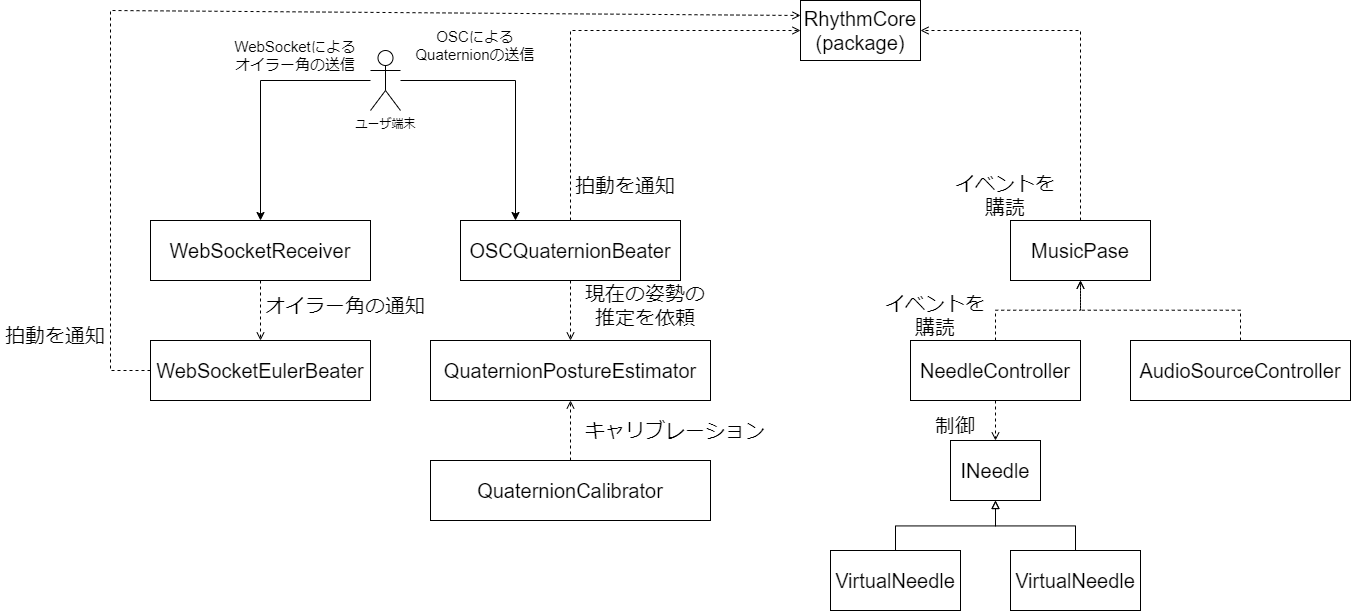

The diagram above was exported from draw.io. Its source (the exported page's mxGraphModel, read from the mxfile embedded in the PNG):
<mxGraphModel dx="2401" dy="1236" grid="1" gridSize="10" guides="1" tooltips="1" connect="1" arrows="1" fold="1" page="1" pageScale="1" pageWidth="827" pageHeight="1169" math="0" shadow="0">
  <root>
    <mxCell id="0" />
    <mxCell id="1" parent="0" />
    <mxCell id="SjMu_FmYqwZaF5N_jxFZ-1" value="RhythmCore&lt;br&gt;(package)" style="rounded=0;whiteSpace=wrap;html=1;fontSize=20;" parent="1" vertex="1">
      <mxGeometry x="470" y="140" width="120" height="60" as="geometry" />
    </mxCell>
    <mxCell id="SjMu_FmYqwZaF5N_jxFZ-2" value="OSCQuaternionBeater" style="rounded=0;whiteSpace=wrap;html=1;fontSize=20;" parent="1" vertex="1">
      <mxGeometry x="130" y="360" width="220" height="60" as="geometry" />
    </mxCell>
    <mxCell id="SjMu_FmYqwZaF5N_jxFZ-3" value="" style="endArrow=open;html=1;rounded=0;fontSize=20;exitX=0.5;exitY=0;exitDx=0;exitDy=0;entryX=0;entryY=0.5;entryDx=0;entryDy=0;dashed=1;endFill=0;" parent="1" source="SjMu_FmYqwZaF5N_jxFZ-2" target="SjMu_FmYqwZaF5N_jxFZ-1" edge="1">
      <mxGeometry width="50" height="50" relative="1" as="geometry">
        <mxPoint x="390" y="460" as="sourcePoint" />
        <mxPoint x="440" y="410" as="targetPoint" />
        <Array as="points">
          <mxPoint x="240" y="170" />
        </Array>
      </mxGeometry>
    </mxCell>
    <mxCell id="SjMu_FmYqwZaF5N_jxFZ-4" value="拍動を通知" style="text;html=1;strokeColor=none;fillColor=none;align=center;verticalAlign=middle;whiteSpace=wrap;rounded=0;fontSize=20;" parent="1" vertex="1">
      <mxGeometry x="240" y="310" width="110" height="30" as="geometry" />
    </mxCell>
    <mxCell id="SjMu_FmYqwZaF5N_jxFZ-5" value="QuaternionPostureEstimator" style="rounded=0;whiteSpace=wrap;html=1;fontSize=20;" parent="1" vertex="1">
      <mxGeometry x="100" y="480" width="280" height="60" as="geometry" />
    </mxCell>
    <mxCell id="SjMu_FmYqwZaF5N_jxFZ-6" value="" style="endArrow=open;html=1;rounded=0;dashed=1;fontSize=20;exitX=0.5;exitY=1;exitDx=0;exitDy=0;entryX=0.5;entryY=0;entryDx=0;entryDy=0;endFill=0;" parent="1" source="SjMu_FmYqwZaF5N_jxFZ-2" target="SjMu_FmYqwZaF5N_jxFZ-5" edge="1">
      <mxGeometry width="50" height="50" relative="1" as="geometry">
        <mxPoint x="390" y="460" as="sourcePoint" />
        <mxPoint x="440" y="410" as="targetPoint" />
      </mxGeometry>
    </mxCell>
    <mxCell id="SjMu_FmYqwZaF5N_jxFZ-7" value="QuaternionCalibrator" style="rounded=0;whiteSpace=wrap;html=1;fontSize=20;" parent="1" vertex="1">
      <mxGeometry x="100" y="600" width="280" height="60" as="geometry" />
    </mxCell>
    <mxCell id="SjMu_FmYqwZaF5N_jxFZ-8" value="" style="endArrow=open;html=1;rounded=0;dashed=1;fontSize=20;exitX=0.5;exitY=0;exitDx=0;exitDy=0;endFill=0;entryX=0.5;entryY=1;entryDx=0;entryDy=0;" parent="1" source="SjMu_FmYqwZaF5N_jxFZ-7" target="SjMu_FmYqwZaF5N_jxFZ-5" edge="1">
      <mxGeometry width="50" height="50" relative="1" as="geometry">
        <mxPoint x="250" y="430" as="sourcePoint" />
        <mxPoint x="290" y="570" as="targetPoint" />
      </mxGeometry>
    </mxCell>
    <mxCell id="SjMu_FmYqwZaF5N_jxFZ-9" value="現在の姿勢の推定を依頼" style="text;html=1;strokeColor=none;fillColor=none;align=center;verticalAlign=middle;whiteSpace=wrap;rounded=0;fontSize=20;" parent="1" vertex="1">
      <mxGeometry x="250" y="430" width="130" height="30" as="geometry" />
    </mxCell>
    <mxCell id="SjMu_FmYqwZaF5N_jxFZ-10" value="キャリブレーション" style="text;html=1;strokeColor=none;fillColor=none;align=center;verticalAlign=middle;whiteSpace=wrap;rounded=0;fontSize=20;" parent="1" vertex="1">
      <mxGeometry x="250" y="554.5" width="190" height="30" as="geometry" />
    </mxCell>
    <mxCell id="SjMu_FmYqwZaF5N_jxFZ-11" value="MusicPase" style="rounded=0;whiteSpace=wrap;html=1;fontSize=20;" parent="1" vertex="1">
      <mxGeometry x="680" y="360" width="140" height="60" as="geometry" />
    </mxCell>
    <mxCell id="SjMu_FmYqwZaF5N_jxFZ-12" value="" style="endArrow=open;html=1;rounded=0;dashed=1;fontSize=20;exitX=0.5;exitY=0;exitDx=0;exitDy=0;entryX=1;entryY=0.5;entryDx=0;entryDy=0;endFill=0;" parent="1" source="SjMu_FmYqwZaF5N_jxFZ-11" target="SjMu_FmYqwZaF5N_jxFZ-1" edge="1">
      <mxGeometry width="50" height="50" relative="1" as="geometry">
        <mxPoint x="250" y="430" as="sourcePoint" />
        <mxPoint x="250" y="490" as="targetPoint" />
        <Array as="points">
          <mxPoint x="750" y="170" />
        </Array>
      </mxGeometry>
    </mxCell>
    <mxCell id="SjMu_FmYqwZaF5N_jxFZ-13" value="イベントを購読" style="text;html=1;strokeColor=none;fillColor=none;align=center;verticalAlign=middle;whiteSpace=wrap;rounded=0;fontSize=20;" parent="1" vertex="1">
      <mxGeometry x="620" y="320" width="110" height="30" as="geometry" />
    </mxCell>
    <mxCell id="SjMu_FmYqwZaF5N_jxFZ-14" value="NeedleController" style="rounded=0;whiteSpace=wrap;html=1;fontSize=20;" parent="1" vertex="1">
      <mxGeometry x="580" y="480" width="170" height="60" as="geometry" />
    </mxCell>
    <mxCell id="SjMu_FmYqwZaF5N_jxFZ-15" value="" style="endArrow=open;html=1;rounded=0;dashed=1;fontSize=20;exitX=0.5;exitY=0;exitDx=0;exitDy=0;endFill=0;entryX=0.5;entryY=1;entryDx=0;entryDy=0;edgeStyle=elbowEdgeStyle;elbow=vertical;" parent="1" source="SjMu_FmYqwZaF5N_jxFZ-14" target="SjMu_FmYqwZaF5N_jxFZ-11" edge="1">
      <mxGeometry width="50" height="50" relative="1" as="geometry">
        <mxPoint x="250" y="610" as="sourcePoint" />
        <mxPoint x="250" y="550" as="targetPoint" />
      </mxGeometry>
    </mxCell>
    <mxCell id="SjMu_FmYqwZaF5N_jxFZ-16" value="VirtualNeedle" style="rounded=0;whiteSpace=wrap;html=1;fontSize=20;" parent="1" vertex="1">
      <mxGeometry x="500" y="690" width="130" height="60" as="geometry" />
    </mxCell>
    <mxCell id="SjMu_FmYqwZaF5N_jxFZ-17" value="VirtualNeedle" style="rounded=0;whiteSpace=wrap;html=1;fontSize=20;" parent="1" vertex="1">
      <mxGeometry x="680" y="690" width="130" height="60" as="geometry" />
    </mxCell>
    <mxCell id="SjMu_FmYqwZaF5N_jxFZ-18" value="" style="endArrow=block;html=1;rounded=0;fontSize=20;endFill=0;entryX=0.5;entryY=1;entryDx=0;entryDy=0;edgeStyle=elbowEdgeStyle;elbow=vertical;exitX=0.5;exitY=0;exitDx=0;exitDy=0;" parent="1" source="SjMu_FmYqwZaF5N_jxFZ-16" target="SjMu_FmYqwZaF5N_jxFZ-20" edge="1">
      <mxGeometry width="50" height="50" relative="1" as="geometry">
        <mxPoint x="250" y="610" as="sourcePoint" />
        <mxPoint x="660" y="650" as="targetPoint" />
      </mxGeometry>
    </mxCell>
    <mxCell id="SjMu_FmYqwZaF5N_jxFZ-19" value="" style="endArrow=block;html=1;rounded=0;fontSize=20;endFill=0;entryX=0.5;entryY=1;entryDx=0;entryDy=0;edgeStyle=elbowEdgeStyle;elbow=vertical;exitX=0.5;exitY=0;exitDx=0;exitDy=0;" parent="1" source="SjMu_FmYqwZaF5N_jxFZ-17" target="SjMu_FmYqwZaF5N_jxFZ-20" edge="1">
      <mxGeometry width="50" height="50" relative="1" as="geometry">
        <mxPoint x="575" y="610" as="sourcePoint" />
        <mxPoint x="660" y="650" as="targetPoint" />
      </mxGeometry>
    </mxCell>
    <mxCell id="SjMu_FmYqwZaF5N_jxFZ-20" value="INeedle" style="rounded=0;whiteSpace=wrap;html=1;fontSize=20;" parent="1" vertex="1">
      <mxGeometry x="620" y="580" width="90" height="60" as="geometry" />
    </mxCell>
    <mxCell id="SjMu_FmYqwZaF5N_jxFZ-21" value="" style="endArrow=open;html=1;rounded=0;dashed=1;fontSize=20;exitX=0.5;exitY=1;exitDx=0;exitDy=0;endFill=0;entryX=0.5;entryY=0;entryDx=0;entryDy=0;" parent="1" source="SjMu_FmYqwZaF5N_jxFZ-14" target="SjMu_FmYqwZaF5N_jxFZ-20" edge="1">
      <mxGeometry width="50" height="50" relative="1" as="geometry">
        <mxPoint x="250" y="610" as="sourcePoint" />
        <mxPoint x="250" y="550" as="targetPoint" />
      </mxGeometry>
    </mxCell>
    <mxCell id="SjMu_FmYqwZaF5N_jxFZ-22" value="制御" style="text;html=1;strokeColor=none;fillColor=none;align=center;verticalAlign=middle;whiteSpace=wrap;rounded=0;fontSize=20;" parent="1" vertex="1">
      <mxGeometry x="590" y="550" width="70" height="30" as="geometry" />
    </mxCell>
    <mxCell id="SjMu_FmYqwZaF5N_jxFZ-23" value="AudioSourceController" style="rounded=0;whiteSpace=wrap;html=1;fontSize=20;" parent="1" vertex="1">
      <mxGeometry x="800" y="480" width="220" height="60" as="geometry" />
    </mxCell>
    <mxCell id="SjMu_FmYqwZaF5N_jxFZ-24" value="" style="endArrow=open;html=1;rounded=0;dashed=1;fontSize=20;exitX=0.5;exitY=0;exitDx=0;exitDy=0;endFill=0;edgeStyle=elbowEdgeStyle;elbow=vertical;entryX=0.5;entryY=1;entryDx=0;entryDy=0;" parent="1" source="SjMu_FmYqwZaF5N_jxFZ-23" target="SjMu_FmYqwZaF5N_jxFZ-11" edge="1">
      <mxGeometry width="50" height="50" relative="1" as="geometry">
        <mxPoint x="675" y="490" as="sourcePoint" />
        <mxPoint x="810" y="440" as="targetPoint" />
      </mxGeometry>
    </mxCell>
    <mxCell id="SjMu_FmYqwZaF5N_jxFZ-25" value="イベントを購読" style="text;html=1;strokeColor=none;fillColor=none;align=center;verticalAlign=middle;whiteSpace=wrap;rounded=0;fontSize=20;" parent="1" vertex="1">
      <mxGeometry x="550" y="440" width="110" height="30" as="geometry" />
    </mxCell>
    <mxCell id="m6_NWNBmbKS1GMtzLnz4-1" value="ユーザ端末" style="shape=umlActor;verticalLabelPosition=bottom;verticalAlign=top;html=1;outlineConnect=0;" vertex="1" parent="1">
      <mxGeometry x="40" y="190" width="30" height="60" as="geometry" />
    </mxCell>
    <mxCell id="m6_NWNBmbKS1GMtzLnz4-2" value="" style="endArrow=classic;html=1;rounded=0;entryX=0.25;entryY=0;entryDx=0;entryDy=0;" edge="1" parent="1" source="m6_NWNBmbKS1GMtzLnz4-1" target="SjMu_FmYqwZaF5N_jxFZ-2">
      <mxGeometry width="50" height="50" relative="1" as="geometry">
        <mxPoint x="10" y="380" as="sourcePoint" />
        <mxPoint x="60" y="330" as="targetPoint" />
        <Array as="points">
          <mxPoint x="185" y="220" />
        </Array>
      </mxGeometry>
    </mxCell>
    <mxCell id="m6_NWNBmbKS1GMtzLnz4-3" value="OSCによるQuaternionの送信" style="text;html=1;strokeColor=none;fillColor=none;align=center;verticalAlign=middle;whiteSpace=wrap;rounded=0;fontSize=15;" vertex="1" parent="1">
      <mxGeometry x="80" y="170" width="130" height="30" as="geometry" />
    </mxCell>
    <mxCell id="m6_NWNBmbKS1GMtzLnz4-4" value="WebSocketReceiver" style="rounded=0;whiteSpace=wrap;html=1;fontSize=20;" vertex="1" parent="1">
      <mxGeometry x="-180" y="360" width="220" height="60" as="geometry" />
    </mxCell>
    <mxCell id="m6_NWNBmbKS1GMtzLnz4-5" value="" style="endArrow=classic;html=1;rounded=0;entryX=0.5;entryY=0;entryDx=0;entryDy=0;" edge="1" parent="1" source="m6_NWNBmbKS1GMtzLnz4-1" target="m6_NWNBmbKS1GMtzLnz4-4">
      <mxGeometry width="50" height="50" relative="1" as="geometry">
        <mxPoint x="20" y="320" as="sourcePoint" />
        <mxPoint x="195" y="369.9999999999998" as="targetPoint" />
        <Array as="points">
          <mxPoint x="-70" y="220" />
        </Array>
      </mxGeometry>
    </mxCell>
    <mxCell id="m6_NWNBmbKS1GMtzLnz4-6" value="WebSocketによるオイラー角の送信" style="text;html=1;strokeColor=none;fillColor=none;align=center;verticalAlign=middle;whiteSpace=wrap;rounded=0;fontSize=15;" vertex="1" parent="1">
      <mxGeometry x="-100" y="180" width="130" height="30" as="geometry" />
    </mxCell>
    <mxCell id="m6_NWNBmbKS1GMtzLnz4-7" value="WebSocketEulerBeater" style="rounded=0;whiteSpace=wrap;html=1;fontSize=20;" vertex="1" parent="1">
      <mxGeometry x="-180" y="480" width="220" height="60" as="geometry" />
    </mxCell>
    <mxCell id="m6_NWNBmbKS1GMtzLnz4-8" value="" style="endArrow=open;html=1;rounded=0;dashed=1;fontSize=20;entryX=0.5;entryY=0;entryDx=0;entryDy=0;endFill=0;exitX=0.5;exitY=1;exitDx=0;exitDy=0;" edge="1" parent="1" source="m6_NWNBmbKS1GMtzLnz4-4" target="m6_NWNBmbKS1GMtzLnz4-7">
      <mxGeometry width="50" height="50" relative="1" as="geometry">
        <mxPoint x="-60" y="440" as="sourcePoint" />
        <mxPoint x="250" y="490" as="targetPoint" />
      </mxGeometry>
    </mxCell>
    <mxCell id="m6_NWNBmbKS1GMtzLnz4-9" value="オイラー角の通知" style="text;html=1;strokeColor=none;fillColor=none;align=center;verticalAlign=middle;whiteSpace=wrap;rounded=0;fontSize=20;" vertex="1" parent="1">
      <mxGeometry x="-70" y="430" width="170" height="30" as="geometry" />
    </mxCell>
    <mxCell id="m6_NWNBmbKS1GMtzLnz4-10" value="" style="endArrow=open;html=1;rounded=0;dashed=1;fontSize=20;exitX=0;exitY=0.5;exitDx=0;exitDy=0;entryX=0;entryY=0.25;entryDx=0;entryDy=0;endFill=0;" edge="1" parent="1" source="m6_NWNBmbKS1GMtzLnz4-7" target="SjMu_FmYqwZaF5N_jxFZ-1">
      <mxGeometry width="50" height="50" relative="1" as="geometry">
        <mxPoint x="250" y="430" as="sourcePoint" />
        <mxPoint x="250" y="490" as="targetPoint" />
        <Array as="points">
          <mxPoint x="-220" y="510" />
          <mxPoint x="-220" y="150" />
        </Array>
      </mxGeometry>
    </mxCell>
    <mxCell id="m6_NWNBmbKS1GMtzLnz4-11" value="拍動を通知" style="text;html=1;strokeColor=none;fillColor=none;align=center;verticalAlign=middle;whiteSpace=wrap;rounded=0;fontSize=20;" vertex="1" parent="1">
      <mxGeometry x="-330" y="460" width="110" height="30" as="geometry" />
    </mxCell>
  </root>
</mxGraphModel>